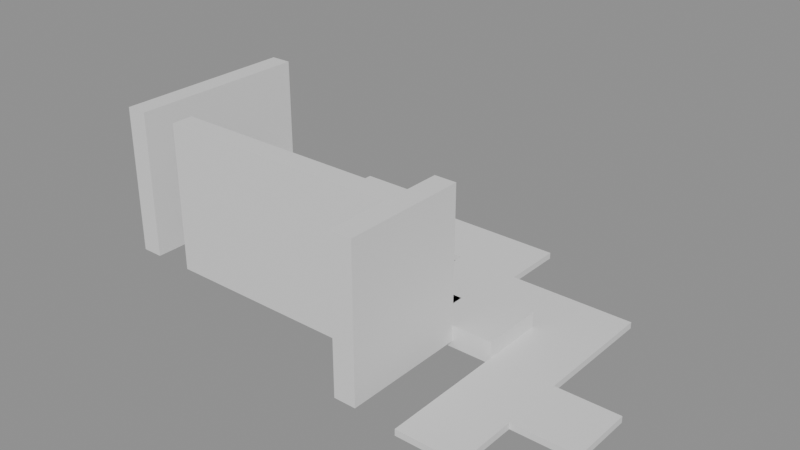 # Source: building_lego.blend  (saved by Blender 5.0.119; exported with 4.5.12 LTS)
import bpy
from mathutils import Matrix  # noqa: F401  (used for matrix-valued properties, if any)

bpy.ops.wm.read_factory_settings(use_empty=True)
scene = bpy.context.scene
scene.name = 'Scene'

# ---- collections
col_01_paredes_externas = bpy.data.collections.new('01_Paredes_Externas'); scene.collection.children.link(col_01_paredes_externas)
col_02_paredes_internas = bpy.data.collections.new('02_Paredes_Internas'); scene.collection.children.link(col_02_paredes_internas)
col_03_pisos_escadas = bpy.data.collections.new('03_Pisos_Escadas'); scene.collection.children.link(col_03_pisos_escadas)

# ---- materials (node trees are filled in below, after node groups)
mat_mat_parede_externa = bpy.data.materials.new('Mat_Parede_Externa')
mat_mat_parede_interna = bpy.data.materials.new('Mat_Parede_Interna')
mat_mat_pisos = bpy.data.materials.new('Mat_Pisos')

# ---- material node trees
mat_mat_parede_externa.use_nodes = True; mat_mat_parede_externa.node_tree.nodes.clear()
_N = mat_mat_parede_externa.node_tree.nodes; _L = mat_mat_parede_externa.node_tree.links
n0 = _N.new('ShaderNodeBsdfPrincipled'); n0.name = 'BSDF - Pré-fundamentado'; n0.location = (-200, 100)
n1 = _N.new('ShaderNodeOutputMaterial'); n1.name = 'Saída de material'; n1.location = (200, 100)
_L.new(n0.outputs[0], n1.inputs[0])
n1.is_active_output = True
mat_mat_parede_interna.use_nodes = True; mat_mat_parede_interna.node_tree.nodes.clear()
_N = mat_mat_parede_interna.node_tree.nodes; _L = mat_mat_parede_interna.node_tree.links
n0 = _N.new('ShaderNodeBsdfPrincipled'); n0.name = 'BSDF - Pré-fundamentado'; n0.location = (-200, 100)
n1 = _N.new('ShaderNodeOutputMaterial'); n1.name = 'Saída de material'; n1.location = (200, 100)
_L.new(n0.outputs[0], n1.inputs[0])
n1.is_active_output = True
mat_mat_pisos.use_nodes = True; mat_mat_pisos.node_tree.nodes.clear()
_N = mat_mat_pisos.node_tree.nodes; _L = mat_mat_pisos.node_tree.links
n0 = _N.new('ShaderNodeBsdfPrincipled'); n0.name = 'BSDF - Pré-fundamentado'; n0.location = (-200, 100)
n1 = _N.new('ShaderNodeOutputMaterial'); n1.name = 'Saída de material'; n1.location = (200, 100)
_L.new(n0.outputs[0], n1.inputs[0])
n1.is_active_output = True

# ---- meshes
me_bloco_ruined_wall_1051_670_z_80 = bpy.data.meshes.new('Bloco_ruined_wall_1051_670_z-80')
me_bloco_ruined_wall_1051_670_z_80.from_pydata([(-0.5, -0.175, -0.18), (0.5, -0.175, -0.18), (0.5, 0.175, -0.18), (-0.5, 0.175, -0.18), (-0.5, -0.175, 0.18), (0.5, -0.175, 0.18), (0.5, 0.175, 0.18), (-0.5, 0.175, 0.18)], [], [(0, 1, 2, 3), (4, 7, 6, 5), (0, 4, 5, 1), (2, 6, 7, 3), (0, 3, 7, 4), (1, 5, 6, 2)])
me_bloco_ruined_wall_1051_670_z_80.materials.append(mat_mat_parede_externa)
me_bloco_ruined_wall_1051_670_z_80.update()
me_bloco_stone_wall_1051_667_z_80 = bpy.data.meshes.new('Bloco_stone_wall_1051_667_z-80')
me_bloco_stone_wall_1051_667_z_80.from_pydata([(-0.175, -0.5, -1.2), (0.175, -0.5, -1.2), (0.175, 0.5, -1.2), (-0.175, 0.5, -1.2), (-0.175, -0.5, 1.2), (0.175, -0.5, 1.2), (0.175, 0.5, 1.2), (-0.175, 0.5, 1.2)], [], [(0, 1, 2, 3), (4, 7, 6, 5), (0, 4, 5, 1), (2, 6, 7, 3), (0, 3, 7, 4), (1, 5, 6, 2)])
me_bloco_stone_wall_1051_667_z_80.materials.append(mat_mat_parede_externa)
me_bloco_stone_wall_1051_667_z_80.update()
me_bloco_stone_wall_1051_668_z_80 = bpy.data.meshes.new('Bloco_stone_wall_1051_668_z-80')
me_bloco_stone_wall_1051_668_z_80.from_pydata([(-0.175, -0.5, -1.2), (0.175, -0.5, -1.2), (0.175, 0.5, -1.2), (-0.175, 0.5, -1.2), (-0.175, -0.5, 1.2), (0.175, -0.5, 1.2), (0.175, 0.5, 1.2), (-0.175, 0.5, 1.2)], [], [(0, 1, 2, 3), (4, 7, 6, 5), (0, 4, 5, 1), (2, 6, 7, 3), (0, 3, 7, 4), (1, 5, 6, 2)])
me_bloco_stone_wall_1051_668_z_80.materials.append(mat_mat_parede_externa)
me_bloco_stone_wall_1051_668_z_80.update()
me_bloco_ruined_wall_1051_669_z_80 = bpy.data.meshes.new('Bloco_ruined_wall_1051_669_z-80')
me_bloco_ruined_wall_1051_669_z_80.from_pydata([(-0.175, -0.5, -1.2), (0.175, -0.5, -1.2), (0.175, 0.5, -1.2), (-0.175, 0.5, -1.2), (-0.175, -0.5, 1.2), (0.175, -0.5, 1.2), (0.175, 0.5, 1.2), (-0.175, 0.5, 1.2)], [], [(0, 1, 2, 3), (4, 7, 6, 5), (0, 4, 5, 1), (2, 6, 7, 3), (0, 3, 7, 4), (1, 5, 6, 2)])
me_bloco_ruined_wall_1051_669_z_80.materials.append(mat_mat_parede_externa)
me_bloco_ruined_wall_1051_669_z_80.update()
me_bloco_stone_wall_1056_666_z_80 = bpy.data.meshes.new('Bloco_stone_wall_1056_666_z-80')
me_bloco_stone_wall_1056_666_z_80.from_pydata([(-0.175, -0.5, -1.2), (0.175, -0.5, -1.2), (0.175, 0.5, -1.2), (-0.175, 0.5, -1.2), (-0.175, -0.5, 1.2), (0.175, -0.5, 1.2), (0.175, 0.5, 1.2), (-0.175, 0.5, 1.2)], [], [(0, 1, 2, 3), (4, 7, 6, 5), (0, 4, 5, 1), (2, 6, 7, 3), (0, 3, 7, 4), (1, 5, 6, 2)])
me_bloco_stone_wall_1056_666_z_80.materials.append(mat_mat_parede_externa)
me_bloco_stone_wall_1056_666_z_80.update()
me_bloco_stone_wall_1056_667_z_80 = bpy.data.meshes.new('Bloco_stone_wall_1056_667_z-80')
me_bloco_stone_wall_1056_667_z_80.from_pydata([(-0.175, -0.5, -1.2), (0.175, -0.5, -1.2), (0.175, 0.5, -1.2), (-0.175, 0.5, -1.2), (-0.175, -0.5, 1.2), (0.175, -0.5, 1.2), (0.175, 0.5, 1.2), (-0.175, 0.5, 1.2)], [], [(0, 1, 2, 3), (4, 7, 6, 5), (0, 4, 5, 1), (2, 6, 7, 3), (0, 3, 7, 4), (1, 5, 6, 2)])
me_bloco_stone_wall_1056_667_z_80.materials.append(mat_mat_parede_externa)
me_bloco_stone_wall_1056_667_z_80.update()
me_bloco_stone_wall_1052_667_z_80 = bpy.data.meshes.new('Bloco_stone_wall_1052_667_z-80')
me_bloco_stone_wall_1052_667_z_80.from_pydata([(-0.5, -0.175, -1.2), (0.5, -0.175, -1.2), (0.5, 0.175, -1.2), (-0.5, 0.175, -1.2), (-0.5, -0.175, 1.2), (0.5, -0.175, 1.2), (0.5, 0.175, 1.2), (-0.5, 0.175, 1.2)], [], [(0, 1, 2, 3), (4, 7, 6, 5), (0, 4, 5, 1), (2, 6, 7, 3), (0, 3, 7, 4), (1, 5, 6, 2)])
me_bloco_stone_wall_1052_667_z_80.materials.append(mat_mat_parede_interna)
me_bloco_stone_wall_1052_667_z_80.update()
me_bloco_stone_wall_1053_667_z_80 = bpy.data.meshes.new('Bloco_stone_wall_1053_667_z-80')
me_bloco_stone_wall_1053_667_z_80.from_pydata([(-0.5, -0.175, -1.2), (0.5, -0.175, -1.2), (0.5, 0.175, -1.2), (-0.5, 0.175, -1.2), (-0.5, -0.175, 1.2), (0.5, -0.175, 1.2), (0.5, 0.175, 1.2), (-0.5, 0.175, 1.2)], [], [(0, 1, 2, 3), (4, 7, 6, 5), (0, 4, 5, 1), (2, 6, 7, 3), (0, 3, 7, 4), (1, 5, 6, 2)])
me_bloco_stone_wall_1053_667_z_80.materials.append(mat_mat_parede_interna)
me_bloco_stone_wall_1053_667_z_80.update()
me_bloco_stone_wall_1054_667_z_80 = bpy.data.meshes.new('Bloco_stone_wall_1054_667_z-80')
me_bloco_stone_wall_1054_667_z_80.from_pydata([(-0.5, -0.175, -1.2), (0.5, -0.175, -1.2), (0.5, 0.175, -1.2), (-0.5, 0.175, -1.2), (-0.5, -0.175, 1.2), (0.5, -0.175, 1.2), (0.5, 0.175, 1.2), (-0.5, 0.175, 1.2)], [], [(0, 1, 2, 3), (4, 7, 6, 5), (0, 4, 5, 1), (2, 6, 7, 3), (0, 3, 7, 4), (1, 5, 6, 2)])
me_bloco_stone_wall_1054_667_z_80.materials.append(mat_mat_parede_interna)
me_bloco_stone_wall_1054_667_z_80.update()
me_bloco_stone_wall_1055_667_z_80 = bpy.data.meshes.new('Bloco_stone_wall_1055_667_z-80')
me_bloco_stone_wall_1055_667_z_80.from_pydata([(-0.5, -0.175, -1.2), (0.5, -0.175, -1.2), (0.5, 0.175, -1.2), (-0.5, 0.175, -1.2), (-0.5, -0.175, 1.2), (0.5, -0.175, 1.2), (0.5, 0.175, 1.2), (-0.5, 0.175, 1.2)], [], [(0, 1, 2, 3), (4, 7, 6, 5), (0, 4, 5, 1), (2, 6, 7, 3), (0, 3, 7, 4), (1, 5, 6, 2)])
me_bloco_stone_wall_1055_667_z_80.materials.append(mat_mat_parede_interna)
me_bloco_stone_wall_1055_667_z_80.update()
me_piso_stone_1052_668_z_80 = bpy.data.meshes.new('Piso_stone_1052_668_z-80')
me_piso_stone_1052_668_z_80.from_pydata([(-0.5, -0.5, -0.05), (0.5, -0.5, -0.05), (0.5, 0.5, -0.05), (-0.5, 0.5, -0.05), (-0.5, -0.5, 0.05), (0.5, -0.5, 0.05), (0.5, 0.5, 0.05), (-0.5, 0.5, 0.05)], [], [(0, 1, 2, 3), (4, 7, 6, 5), (0, 4, 5, 1), (2, 6, 7, 3), (0, 3, 7, 4), (1, 5, 6, 2)])
me_piso_stone_1052_668_z_80.materials.append(mat_mat_pisos)
me_piso_stone_1052_668_z_80.update()
me_piso_stone_pavers_1052_668_z_80 = bpy.data.meshes.new('Piso_stone_pavers_1052_668_z-80')
me_piso_stone_pavers_1052_668_z_80.from_pydata([(-0.5, -0.5, -0.05), (0.5, -0.5, -0.05), (0.5, 0.5, -0.05), (-0.5, 0.5, -0.05), (-0.5, -0.5, 0.05), (0.5, -0.5, 0.05), (0.5, 0.5, 0.05), (-0.5, 0.5, 0.05)], [], [(0, 1, 2, 3), (4, 7, 6, 5), (0, 4, 5, 1), (2, 6, 7, 3), (0, 3, 7, 4), (1, 5, 6, 2)])
me_piso_stone_pavers_1052_668_z_80.materials.append(mat_mat_pisos)
me_piso_stone_pavers_1052_668_z_80.update()
me_piso_stone_1053_668_z_80 = bpy.data.meshes.new('Piso_stone_1053_668_z-80')
me_piso_stone_1053_668_z_80.from_pydata([(-0.5, -0.5, -0.05), (0.5, -0.5, -0.05), (0.5, 0.5, -0.05), (-0.5, 0.5, -0.05), (-0.5, -0.5, 0.05), (0.5, -0.5, 0.05), (0.5, 0.5, 0.05), (-0.5, 0.5, 0.05)], [], [(0, 1, 2, 3), (4, 7, 6, 5), (0, 4, 5, 1), (2, 6, 7, 3), (0, 3, 7, 4), (1, 5, 6, 2)])
me_piso_stone_1053_668_z_80.materials.append(mat_mat_pisos)
me_piso_stone_1053_668_z_80.update()
me_piso_stone_1053_668_z_75 = bpy.data.meshes.new('Piso_stone_1053_668_z-75')
me_piso_stone_1053_668_z_75.from_pydata([(-0.5, -0.5, -0.05), (0.5, -0.5, -0.05), (0.5, 0.5, -0.05), (-0.5, 0.5, -0.05), (-0.5, -0.5, 0.05), (0.5, -0.5, 0.05), (0.5, 0.5, 0.05), (-0.5, 0.5, 0.05)], [], [(0, 1, 2, 3), (4, 7, 6, 5), (0, 4, 5, 1), (2, 6, 7, 3), (0, 3, 7, 4), (1, 5, 6, 2)])
me_piso_stone_1053_668_z_75.materials.append(mat_mat_pisos)
me_piso_stone_1053_668_z_75.update()
me_piso_stone_pavers_1053_668_z_80 = bpy.data.meshes.new('Piso_stone_pavers_1053_668_z-80')
me_piso_stone_pavers_1053_668_z_80.from_pydata([(-0.5, -0.5, -0.05), (0.5, -0.5, -0.05), (0.5, 0.5, -0.05), (-0.5, 0.5, -0.05), (-0.5, -0.5, 0.05), (0.5, -0.5, 0.05), (0.5, 0.5, 0.05), (-0.5, 0.5, 0.05)], [], [(0, 1, 2, 3), (4, 7, 6, 5), (0, 4, 5, 1), (2, 6, 7, 3), (0, 3, 7, 4), (1, 5, 6, 2)])
me_piso_stone_pavers_1053_668_z_80.materials.append(mat_mat_pisos)
me_piso_stone_pavers_1053_668_z_80.update()
me_piso_stone_1053_668_z_70 = bpy.data.meshes.new('Piso_stone_1053_668_z-70')
me_piso_stone_1053_668_z_70.from_pydata([(-0.5, -0.5, -0.05), (0.5, -0.5, -0.05), (0.5, 0.5, -0.05), (-0.5, 0.5, -0.05), (-0.5, -0.5, 0.05), (0.5, -0.5, 0.05), (0.5, 0.5, 0.05), (-0.5, 0.5, 0.05)], [], [(0, 1, 2, 3), (4, 7, 6, 5), (0, 4, 5, 1), (2, 6, 7, 3), (0, 3, 7, 4), (1, 5, 6, 2)])
me_piso_stone_1053_668_z_70.materials.append(mat_mat_pisos)
me_piso_stone_1053_668_z_70.update()
me_piso_stone_1054_668_z_80 = bpy.data.meshes.new('Piso_stone_1054_668_z-80')
me_piso_stone_1054_668_z_80.from_pydata([(-0.5, -0.5, -0.05), (0.5, -0.5, -0.05), (0.5, 0.5, -0.05), (-0.5, 0.5, -0.05), (-0.5, -0.5, 0.05), (0.5, -0.5, 0.05), (0.5, 0.5, 0.05), (-0.5, 0.5, 0.05)], [], [(0, 1, 2, 3), (4, 7, 6, 5), (0, 4, 5, 1), (2, 6, 7, 3), (0, 3, 7, 4), (1, 5, 6, 2)])
me_piso_stone_1054_668_z_80.materials.append(mat_mat_pisos)
me_piso_stone_1054_668_z_80.update()
me_piso_stone_1054_668_z_75 = bpy.data.meshes.new('Piso_stone_1054_668_z-75')
me_piso_stone_1054_668_z_75.from_pydata([(-0.5, -0.5, -0.05), (0.5, -0.5, -0.05), (0.5, 0.5, -0.05), (-0.5, 0.5, -0.05), (-0.5, -0.5, 0.05), (0.5, -0.5, 0.05), (0.5, 0.5, 0.05), (-0.5, 0.5, 0.05)], [], [(0, 1, 2, 3), (4, 7, 6, 5), (0, 4, 5, 1), (2, 6, 7, 3), (0, 3, 7, 4), (1, 5, 6, 2)])
me_piso_stone_1054_668_z_75.materials.append(mat_mat_pisos)
me_piso_stone_1054_668_z_75.update()
me_piso_stone_pavers_1054_668_z_80 = bpy.data.meshes.new('Piso_stone_pavers_1054_668_z-80')
me_piso_stone_pavers_1054_668_z_80.from_pydata([(-0.5, -0.5, -0.05), (0.5, -0.5, -0.05), (0.5, 0.5, -0.05), (-0.5, 0.5, -0.05), (-0.5, -0.5, 0.05), (0.5, -0.5, 0.05), (0.5, 0.5, 0.05), (-0.5, 0.5, 0.05)], [], [(0, 1, 2, 3), (4, 7, 6, 5), (0, 4, 5, 1), (2, 6, 7, 3), (0, 3, 7, 4), (1, 5, 6, 2)])
me_piso_stone_pavers_1054_668_z_80.materials.append(mat_mat_pisos)
me_piso_stone_pavers_1054_668_z_80.update()
me_piso_stone_1055_668_z_80 = bpy.data.meshes.new('Piso_stone_1055_668_z-80')
me_piso_stone_1055_668_z_80.from_pydata([(-0.5, -0.5, -0.05), (0.5, -0.5, -0.05), (0.5, 0.5, -0.05), (-0.5, 0.5, -0.05), (-0.5, -0.5, 0.05), (0.5, -0.5, 0.05), (0.5, 0.5, 0.05), (-0.5, 0.5, 0.05)], [], [(0, 1, 2, 3), (4, 7, 6, 5), (0, 4, 5, 1), (2, 6, 7, 3), (0, 3, 7, 4), (1, 5, 6, 2)])
me_piso_stone_1055_668_z_80.materials.append(mat_mat_pisos)
me_piso_stone_1055_668_z_80.update()
me_piso_stone_pavers_1055_668_z_80 = bpy.data.meshes.new('Piso_stone_pavers_1055_668_z-80')
me_piso_stone_pavers_1055_668_z_80.from_pydata([(-0.5, -0.5, -0.05), (0.5, -0.5, -0.05), (0.5, 0.5, -0.05), (-0.5, 0.5, -0.05), (-0.5, -0.5, 0.05), (0.5, -0.5, 0.05), (0.5, 0.5, 0.05), (-0.5, 0.5, 0.05)], [], [(0, 1, 2, 3), (4, 7, 6, 5), (0, 4, 5, 1), (2, 6, 7, 3), (0, 3, 7, 4), (1, 5, 6, 2)])
me_piso_stone_pavers_1055_668_z_80.materials.append(mat_mat_pisos)
me_piso_stone_pavers_1055_668_z_80.update()
me_piso_stone_pavers_1055_669_z_80 = bpy.data.meshes.new('Piso_stone_pavers_1055_669_z-80')
me_piso_stone_pavers_1055_669_z_80.from_pydata([(-0.5, -0.5, -0.05), (0.5, -0.5, -0.05), (0.5, 0.5, -0.05), (-0.5, 0.5, -0.05), (-0.5, -0.5, 0.05), (0.5, -0.5, 0.05), (0.5, 0.5, 0.05), (-0.5, 0.5, 0.05)], [], [(0, 1, 2, 3), (4, 7, 6, 5), (0, 4, 5, 1), (2, 6, 7, 3), (0, 3, 7, 4), (1, 5, 6, 2)])
me_piso_stone_pavers_1055_669_z_80.materials.append(mat_mat_pisos)
me_piso_stone_pavers_1055_669_z_80.update()
me_piso_stone_pavers_1054_670_z_80 = bpy.data.meshes.new('Piso_stone_pavers_1054_670_z-80')
me_piso_stone_pavers_1054_670_z_80.from_pydata([(-0.5, -0.5, -0.05), (0.5, -0.5, -0.05), (0.5, 0.5, -0.05), (-0.5, 0.5, -0.05), (-0.5, -0.5, 0.05), (0.5, -0.5, 0.05), (0.5, 0.5, 0.05), (-0.5, 0.5, 0.05)], [], [(0, 1, 2, 3), (4, 7, 6, 5), (0, 4, 5, 1), (2, 6, 7, 3), (0, 3, 7, 4), (1, 5, 6, 2)])
me_piso_stone_pavers_1054_670_z_80.materials.append(mat_mat_pisos)
me_piso_stone_pavers_1054_670_z_80.update()
me_piso_stone_pavers_1055_670_z_80 = bpy.data.meshes.new('Piso_stone_pavers_1055_670_z-80')
me_piso_stone_pavers_1055_670_z_80.from_pydata([(-0.5, -0.5, -0.05), (0.5, -0.5, -0.05), (0.5, 0.5, -0.05), (-0.5, 0.5, -0.05), (-0.5, -0.5, 0.05), (0.5, -0.5, 0.05), (0.5, 0.5, 0.05), (-0.5, 0.5, 0.05)], [], [(0, 1, 2, 3), (4, 7, 6, 5), (0, 4, 5, 1), (2, 6, 7, 3), (0, 3, 7, 4), (1, 5, 6, 2)])
me_piso_stone_pavers_1055_670_z_80.materials.append(mat_mat_pisos)
me_piso_stone_pavers_1055_670_z_80.update()
me_piso_stone_pavers_1057_666_z_80 = bpy.data.meshes.new('Piso_stone_pavers_1057_666_z-80')
me_piso_stone_pavers_1057_666_z_80.from_pydata([(-0.5, -0.5, -0.05), (0.5, -0.5, -0.05), (0.5, 0.5, -0.05), (-0.5, 0.5, -0.05), (-0.5, -0.5, 0.05), (0.5, -0.5, 0.05), (0.5, 0.5, 0.05), (-0.5, 0.5, 0.05)], [], [(0, 1, 2, 3), (4, 7, 6, 5), (0, 4, 5, 1), (2, 6, 7, 3), (0, 3, 7, 4), (1, 5, 6, 2)])
me_piso_stone_pavers_1057_666_z_80.materials.append(mat_mat_pisos)
me_piso_stone_pavers_1057_666_z_80.update()
me_piso_stone_pavers_1057_667_z_80 = bpy.data.meshes.new('Piso_stone_pavers_1057_667_z-80')
me_piso_stone_pavers_1057_667_z_80.from_pydata([(-0.5, -0.5, -0.05), (0.5, -0.5, -0.05), (0.5, 0.5, -0.05), (-0.5, 0.5, -0.05), (-0.5, -0.5, 0.05), (0.5, -0.5, 0.05), (0.5, 0.5, 0.05), (-0.5, 0.5, 0.05)], [], [(0, 1, 2, 3), (4, 7, 6, 5), (0, 4, 5, 1), (2, 6, 7, 3), (0, 3, 7, 4), (1, 5, 6, 2)])
me_piso_stone_pavers_1057_667_z_80.materials.append(mat_mat_pisos)
me_piso_stone_pavers_1057_667_z_80.update()
me_piso_stone_pavers_1058_667_z_80 = bpy.data.meshes.new('Piso_stone_pavers_1058_667_z-80')
me_piso_stone_pavers_1058_667_z_80.from_pydata([(-0.5, -0.5, -0.05), (0.5, -0.5, -0.05), (0.5, 0.5, -0.05), (-0.5, 0.5, -0.05), (-0.5, -0.5, 0.05), (0.5, -0.5, 0.05), (0.5, 0.5, 0.05), (-0.5, 0.5, 0.05)], [], [(0, 1, 2, 3), (4, 7, 6, 5), (0, 4, 5, 1), (2, 6, 7, 3), (0, 3, 7, 4), (1, 5, 6, 2)])
me_piso_stone_pavers_1058_667_z_80.materials.append(mat_mat_pisos)
me_piso_stone_pavers_1058_667_z_80.update()
me_piso_stone_pavers_1056_668_z_80 = bpy.data.meshes.new('Piso_stone_pavers_1056_668_z-80')
me_piso_stone_pavers_1056_668_z_80.from_pydata([(-0.5, -0.5, -0.05), (0.5, -0.5, -0.05), (0.5, 0.5, -0.05), (-0.5, 0.5, -0.05), (-0.5, -0.5, 0.05), (0.5, -0.5, 0.05), (0.5, 0.5, 0.05), (-0.5, 0.5, 0.05)], [], [(0, 1, 2, 3), (4, 7, 6, 5), (0, 4, 5, 1), (2, 6, 7, 3), (0, 3, 7, 4), (1, 5, 6, 2)])
me_piso_stone_pavers_1056_668_z_80.materials.append(mat_mat_pisos)
me_piso_stone_pavers_1056_668_z_80.update()
me_piso_stone_pavers_1057_668_z_80 = bpy.data.meshes.new('Piso_stone_pavers_1057_668_z-80')
me_piso_stone_pavers_1057_668_z_80.from_pydata([(-0.5, -0.5, -0.05), (0.5, -0.5, -0.05), (0.5, 0.5, -0.05), (-0.5, 0.5, -0.05), (-0.5, -0.5, 0.05), (0.5, -0.5, 0.05), (0.5, 0.5, 0.05), (-0.5, 0.5, 0.05)], [], [(0, 1, 2, 3), (4, 7, 6, 5), (0, 4, 5, 1), (2, 6, 7, 3), (0, 3, 7, 4), (1, 5, 6, 2)])
me_piso_stone_pavers_1057_668_z_80.materials.append(mat_mat_pisos)
me_piso_stone_pavers_1057_668_z_80.update()
me_piso_stone_pavers_1056_669_z_80 = bpy.data.meshes.new('Piso_stone_pavers_1056_669_z-80')
me_piso_stone_pavers_1056_669_z_80.from_pydata([(-0.5, -0.5, -0.05), (0.5, -0.5, -0.05), (0.5, 0.5, -0.05), (-0.5, 0.5, -0.05), (-0.5, -0.5, 0.05), (0.5, -0.5, 0.05), (0.5, 0.5, 0.05), (-0.5, 0.5, 0.05)], [], [(0, 1, 2, 3), (4, 7, 6, 5), (0, 4, 5, 1), (2, 6, 7, 3), (0, 3, 7, 4), (1, 5, 6, 2)])
me_piso_stone_pavers_1056_669_z_80.materials.append(mat_mat_pisos)
me_piso_stone_pavers_1056_669_z_80.update()
me_piso_stone_pavers_1057_669_z_80 = bpy.data.meshes.new('Piso_stone_pavers_1057_669_z-80')
me_piso_stone_pavers_1057_669_z_80.from_pydata([(-0.5, -0.5, -0.05), (0.5, -0.5, -0.05), (0.5, 0.5, -0.05), (-0.5, 0.5, -0.05), (-0.5, -0.5, 0.05), (0.5, -0.5, 0.05), (0.5, 0.5, 0.05), (-0.5, 0.5, 0.05)], [], [(0, 1, 2, 3), (4, 7, 6, 5), (0, 4, 5, 1), (2, 6, 7, 3), (0, 3, 7, 4), (1, 5, 6, 2)])
me_piso_stone_pavers_1057_669_z_80.materials.append(mat_mat_pisos)
me_piso_stone_pavers_1057_669_z_80.update()
me_degrau_1054_668_z_70 = bpy.data.meshes.new('Degrau_1054_668_z-70')
me_degrau_1054_668_z_70.from_pydata([(-0.5, -0.5, -0.125), (0.5, -0.5, -0.125), (0.5, 0.5, -0.125), (-0.5, 0.5, -0.125), (-0.5, -0.5, 0.125), (0.5, -0.5, 0.125), (0.5, 0.5, 0.125), (-0.5, 0.5, 0.125)], [], [(0, 1, 2, 3), (4, 7, 6, 5), (0, 4, 5, 1), (2, 6, 7, 3), (0, 3, 7, 4), (1, 5, 6, 2)])
me_degrau_1054_668_z_70.materials.append(mat_mat_pisos)
me_degrau_1054_668_z_70.update()
me_degrau_1056_668_z_80 = bpy.data.meshes.new('Degrau_1056_668_z-80')
me_degrau_1056_668_z_80.from_pydata([(-0.5, -0.5, -0.125), (0.5, -0.5, -0.125), (0.5, 0.5, -0.125), (-0.5, 0.5, -0.125), (-0.5, -0.5, 0.125), (0.5, -0.5, 0.125), (0.5, 0.5, 0.125), (-0.5, 0.5, 0.125)], [], [(0, 1, 2, 3), (4, 7, 6, 5), (0, 4, 5, 1), (2, 6, 7, 3), (0, 3, 7, 4), (1, 5, 6, 2)])
me_degrau_1056_668_z_80.materials.append(mat_mat_pisos)
me_degrau_1056_668_z_80.update()

# ---- objects
ob_parede_externa_sul_y670_x1051_1051 = bpy.data.objects.new('Parede_Externa_Sul_Y670_X1051_1051', None)
ob_bloco_ruined_wall_1051_670_z_80 = bpy.data.objects.new('Bloco_ruined_wall_1051_670_z-80', me_bloco_ruined_wall_1051_670_z_80)
ob_parede_externa_oeste_x1051_y667_669 = bpy.data.objects.new('Parede_Externa_Oeste_X1051_Y667_669', None)
ob_bloco_stone_wall_1051_667_z_80 = bpy.data.objects.new('Bloco_stone_wall_1051_667_z-80', me_bloco_stone_wall_1051_667_z_80)
ob_bloco_stone_wall_1051_668_z_80 = bpy.data.objects.new('Bloco_stone_wall_1051_668_z-80', me_bloco_stone_wall_1051_668_z_80)
ob_bloco_ruined_wall_1051_669_z_80 = bpy.data.objects.new('Bloco_ruined_wall_1051_669_z-80', me_bloco_ruined_wall_1051_669_z_80)
ob_parede_externa_leste_x1056_y666_667 = bpy.data.objects.new('Parede_Externa_Leste_X1056_Y666_667', None)
ob_bloco_stone_wall_1056_666_z_80 = bpy.data.objects.new('Bloco_stone_wall_1056_666_z-80', me_bloco_stone_wall_1056_666_z_80)
ob_bloco_stone_wall_1056_667_z_80 = bpy.data.objects.new('Bloco_stone_wall_1056_667_z-80', me_bloco_stone_wall_1056_667_z_80)
ob_parede_interna_ew_01_y667_x1052_1055 = bpy.data.objects.new('Parede_Interna_EW_01_Y667_X1052_1055', None)
ob_bloco_stone_wall_1052_667_z_80 = bpy.data.objects.new('Bloco_stone_wall_1052_667_z-80', me_bloco_stone_wall_1052_667_z_80)
ob_bloco_stone_wall_1053_667_z_80 = bpy.data.objects.new('Bloco_stone_wall_1053_667_z-80', me_bloco_stone_wall_1053_667_z_80)
ob_bloco_stone_wall_1054_667_z_80 = bpy.data.objects.new('Bloco_stone_wall_1054_667_z-80', me_bloco_stone_wall_1054_667_z_80)
ob_bloco_stone_wall_1055_667_z_80 = bpy.data.objects.new('Bloco_stone_wall_1055_667_z-80', me_bloco_stone_wall_1055_667_z_80)
ob_pisos_lajes = bpy.data.objects.new('Pisos_Lajes', None)
ob_piso_stone_1052_668_z_80 = bpy.data.objects.new('Piso_stone_1052_668_z-80', me_piso_stone_1052_668_z_80)
ob_piso_stone_pavers_1052_668_z_80 = bpy.data.objects.new('Piso_stone_pavers_1052_668_z-80', me_piso_stone_pavers_1052_668_z_80)
ob_piso_stone_1053_668_z_80 = bpy.data.objects.new('Piso_stone_1053_668_z-80', me_piso_stone_1053_668_z_80)
ob_piso_stone_1053_668_z_75 = bpy.data.objects.new('Piso_stone_1053_668_z-75', me_piso_stone_1053_668_z_75)
ob_piso_stone_pavers_1053_668_z_80 = bpy.data.objects.new('Piso_stone_pavers_1053_668_z-80', me_piso_stone_pavers_1053_668_z_80)
ob_piso_stone_1053_668_z_70 = bpy.data.objects.new('Piso_stone_1053_668_z-70', me_piso_stone_1053_668_z_70)
ob_piso_stone_1054_668_z_80 = bpy.data.objects.new('Piso_stone_1054_668_z-80', me_piso_stone_1054_668_z_80)
ob_piso_stone_1054_668_z_75 = bpy.data.objects.new('Piso_stone_1054_668_z-75', me_piso_stone_1054_668_z_75)
ob_piso_stone_pavers_1054_668_z_80 = bpy.data.objects.new('Piso_stone_pavers_1054_668_z-80', me_piso_stone_pavers_1054_668_z_80)
ob_piso_stone_1055_668_z_80 = bpy.data.objects.new('Piso_stone_1055_668_z-80', me_piso_stone_1055_668_z_80)
ob_piso_stone_pavers_1055_668_z_80 = bpy.data.objects.new('Piso_stone_pavers_1055_668_z-80', me_piso_stone_pavers_1055_668_z_80)
ob_piso_stone_pavers_1055_669_z_80 = bpy.data.objects.new('Piso_stone_pavers_1055_669_z-80', me_piso_stone_pavers_1055_669_z_80)
ob_piso_stone_pavers_1054_670_z_80 = bpy.data.objects.new('Piso_stone_pavers_1054_670_z-80', me_piso_stone_pavers_1054_670_z_80)
ob_piso_stone_pavers_1055_670_z_80 = bpy.data.objects.new('Piso_stone_pavers_1055_670_z-80', me_piso_stone_pavers_1055_670_z_80)
ob_piso_stone_pavers_1057_666_z_80 = bpy.data.objects.new('Piso_stone_pavers_1057_666_z-80', me_piso_stone_pavers_1057_666_z_80)
ob_piso_stone_pavers_1057_667_z_80 = bpy.data.objects.new('Piso_stone_pavers_1057_667_z-80', me_piso_stone_pavers_1057_667_z_80)
ob_piso_stone_pavers_1058_667_z_80 = bpy.data.objects.new('Piso_stone_pavers_1058_667_z-80', me_piso_stone_pavers_1058_667_z_80)
ob_piso_stone_pavers_1056_668_z_80 = bpy.data.objects.new('Piso_stone_pavers_1056_668_z-80', me_piso_stone_pavers_1056_668_z_80)
ob_piso_stone_pavers_1057_668_z_80 = bpy.data.objects.new('Piso_stone_pavers_1057_668_z-80', me_piso_stone_pavers_1057_668_z_80)
ob_piso_stone_pavers_1056_669_z_80 = bpy.data.objects.new('Piso_stone_pavers_1056_669_z-80', me_piso_stone_pavers_1056_669_z_80)
ob_piso_stone_pavers_1057_669_z_80 = bpy.data.objects.new('Piso_stone_pavers_1057_669_z-80', me_piso_stone_pavers_1057_669_z_80)
ob_escadas_corrim_os = bpy.data.objects.new('Escadas_Corrimãos', None)
ob_degrau_1054_668_z_70 = bpy.data.objects.new('Degrau_1054_668_z-70', me_degrau_1054_668_z_70)
ob_degrau_1056_668_z_80 = bpy.data.objects.new('Degrau_1056_668_z-80', me_degrau_1056_668_z_80)

# ---- transforms, parenting, visibility, modifiers, constraints
ob_parede_externa_sul_y670_x1051_1051.location = (-3.5, 2.0, 0.0)
ob_parede_externa_sul_y670_x1051_1051.empty_display_type = 'CUBE'
ob_bloco_ruined_wall_1051_670_z_80.parent = ob_parede_externa_sul_y670_x1051_1051
ob_bloco_ruined_wall_1051_670_z_80.matrix_parent_inverse = Matrix(((1.0, -0.0, 0.0, 3.5), (-0.0, 1.0, -0.0, -2.0), (0.0, -0.0, 1.0, -0.0), (-0.0, 0.0, -0.0, 1.0)))
ob_bloco_ruined_wall_1051_670_z_80.location = (-3.5, 1.675, 0.18)
ob_parede_externa_oeste_x1051_y667_669.location = (-3.5, 0.0, 0.0)
ob_parede_externa_oeste_x1051_y667_669.empty_display_type = 'CUBE'
ob_bloco_stone_wall_1051_667_z_80.parent = ob_parede_externa_oeste_x1051_y667_669
ob_bloco_stone_wall_1051_667_z_80.matrix_parent_inverse = Matrix(((1.0, -0.0, 0.0, 3.5), (-0.0, 1.0, -0.0, 0.0), (0.0, -0.0, 1.0, -0.0), (-0.0, 0.0, -0.0, 1.0)))
ob_bloco_stone_wall_1051_667_z_80.location = (-3.825, -1.0, 1.2)
ob_bloco_stone_wall_1051_668_z_80.parent = ob_parede_externa_oeste_x1051_y667_669
ob_bloco_stone_wall_1051_668_z_80.matrix_parent_inverse = Matrix(((1.0, -0.0, 0.0, 3.5), (-0.0, 1.0, -0.0, 0.0), (0.0, -0.0, 1.0, -0.0), (-0.0, 0.0, -0.0, 1.0)))
ob_bloco_stone_wall_1051_668_z_80.location = (-3.825, 0.0, 1.2)
ob_bloco_ruined_wall_1051_669_z_80.parent = ob_parede_externa_oeste_x1051_y667_669
ob_bloco_ruined_wall_1051_669_z_80.matrix_parent_inverse = Matrix(((1.0, -0.0, 0.0, 3.5), (-0.0, 1.0, -0.0, 0.0), (0.0, -0.0, 1.0, -0.0), (-0.0, 0.0, -0.0, 1.0)))
ob_bloco_ruined_wall_1051_669_z_80.location = (-3.825, 1.0, 1.2)
ob_parede_externa_leste_x1056_y666_667.location = (1.5, -1.5, 0.0)
ob_parede_externa_leste_x1056_y666_667.empty_display_type = 'CUBE'
ob_bloco_stone_wall_1056_666_z_80.parent = ob_parede_externa_leste_x1056_y666_667
ob_bloco_stone_wall_1056_666_z_80.matrix_parent_inverse = Matrix(((1.0, -0.0, 0.0, -1.5), (-0.0, 1.0, -0.0, 1.5), (0.0, -0.0, 1.0, -0.0), (-0.0, 0.0, -0.0, 1.0)))
ob_bloco_stone_wall_1056_666_z_80.location = (1.175, -2.0, 1.2)
ob_bloco_stone_wall_1056_667_z_80.parent = ob_parede_externa_leste_x1056_y666_667
ob_bloco_stone_wall_1056_667_z_80.matrix_parent_inverse = Matrix(((1.0, -0.0, 0.0, -1.5), (-0.0, 1.0, -0.0, 1.5), (0.0, -0.0, 1.0, -0.0), (-0.0, 0.0, -0.0, 1.0)))
ob_bloco_stone_wall_1056_667_z_80.location = (1.175, -1.0, 1.2)
ob_parede_interna_ew_01_y667_x1052_1055.location = (-1.0, -1.0, 0.0)
ob_parede_interna_ew_01_y667_x1052_1055.empty_display_type = 'CUBE'
ob_bloco_stone_wall_1052_667_z_80.parent = ob_parede_interna_ew_01_y667_x1052_1055
ob_bloco_stone_wall_1052_667_z_80.matrix_parent_inverse = Matrix(((1.0, -0.0, 0.0, 1.0), (-0.0, 1.0, -0.0, 1.0), (0.0, -0.0, 1.0, -0.0), (-0.0, 0.0, -0.0, 1.0)))
ob_bloco_stone_wall_1052_667_z_80.location = (-2.5, -1.325, 1.2)
ob_bloco_stone_wall_1053_667_z_80.parent = ob_parede_interna_ew_01_y667_x1052_1055
ob_bloco_stone_wall_1053_667_z_80.matrix_parent_inverse = Matrix(((1.0, -0.0, 0.0, 1.0), (-0.0, 1.0, -0.0, 1.0), (0.0, -0.0, 1.0, -0.0), (-0.0, 0.0, -0.0, 1.0)))
ob_bloco_stone_wall_1053_667_z_80.location = (-1.5, -1.325, 1.2)
ob_bloco_stone_wall_1054_667_z_80.parent = ob_parede_interna_ew_01_y667_x1052_1055
ob_bloco_stone_wall_1054_667_z_80.matrix_parent_inverse = Matrix(((1.0, -0.0, 0.0, 1.0), (-0.0, 1.0, -0.0, 1.0), (0.0, -0.0, 1.0, -0.0), (-0.0, 0.0, -0.0, 1.0)))
ob_bloco_stone_wall_1054_667_z_80.location = (-0.5, -1.325, 1.2)
ob_bloco_stone_wall_1055_667_z_80.parent = ob_parede_interna_ew_01_y667_x1052_1055
ob_bloco_stone_wall_1055_667_z_80.matrix_parent_inverse = Matrix(((1.0, -0.0, 0.0, 1.0), (-0.0, 1.0, -0.0, 1.0), (0.0, -0.0, 1.0, -0.0), (-0.0, 0.0, -0.0, 1.0)))
ob_bloco_stone_wall_1055_667_z_80.location = (0.5, -1.325, 1.2)
ob_pisos_lajes.location = (0.0, 0.0, 0.0)
ob_pisos_lajes.empty_display_type = 'CUBE'
ob_piso_stone_1052_668_z_80.parent = ob_pisos_lajes
ob_piso_stone_1052_668_z_80.location = (-2.5, 0.0, -0.05)
ob_piso_stone_pavers_1052_668_z_80.parent = ob_pisos_lajes
ob_piso_stone_pavers_1052_668_z_80.location = (-2.5, 0.0, -0.05)
ob_piso_stone_1053_668_z_80.parent = ob_pisos_lajes
ob_piso_stone_1053_668_z_80.location = (-1.5, 0.0, -0.05)
ob_piso_stone_1053_668_z_75.parent = ob_pisos_lajes
ob_piso_stone_1053_668_z_75.location = (-1.5, 0.0, 0.55)
ob_piso_stone_pavers_1053_668_z_80.parent = ob_pisos_lajes
ob_piso_stone_pavers_1053_668_z_80.location = (-1.5, 0.0, -0.05)
ob_piso_stone_1053_668_z_70.parent = ob_pisos_lajes
ob_piso_stone_1053_668_z_70.location = (-1.5, 0.0, 1.15)
ob_piso_stone_1054_668_z_80.parent = ob_pisos_lajes
ob_piso_stone_1054_668_z_80.location = (-0.5, 0.0, -0.05)
ob_piso_stone_1054_668_z_75.parent = ob_pisos_lajes
ob_piso_stone_1054_668_z_75.location = (-0.5, 0.0, 0.55)
ob_piso_stone_pavers_1054_668_z_80.parent = ob_pisos_lajes
ob_piso_stone_pavers_1054_668_z_80.location = (-0.5, 0.0, -0.05)
ob_piso_stone_1055_668_z_80.parent = ob_pisos_lajes
ob_piso_stone_1055_668_z_80.location = (0.5, 0.0, -0.05)
ob_piso_stone_pavers_1055_668_z_80.parent = ob_pisos_lajes
ob_piso_stone_pavers_1055_668_z_80.location = (0.5, 0.0, -0.05)
ob_piso_stone_pavers_1055_669_z_80.parent = ob_pisos_lajes
ob_piso_stone_pavers_1055_669_z_80.location = (0.5, 1.0, -0.05)
ob_piso_stone_pavers_1054_670_z_80.parent = ob_pisos_lajes
ob_piso_stone_pavers_1054_670_z_80.location = (-0.5, 2.0, -0.05)
ob_piso_stone_pavers_1055_670_z_80.parent = ob_pisos_lajes
ob_piso_stone_pavers_1055_670_z_80.location = (0.5, 2.0, -0.05)
ob_piso_stone_pavers_1057_666_z_80.parent = ob_pisos_lajes
ob_piso_stone_pavers_1057_666_z_80.location = (2.5, -2.0, -0.05)
ob_piso_stone_pavers_1057_667_z_80.parent = ob_pisos_lajes
ob_piso_stone_pavers_1057_667_z_80.location = (2.5, -1.0, -0.05)
ob_piso_stone_pavers_1058_667_z_80.parent = ob_pisos_lajes
ob_piso_stone_pavers_1058_667_z_80.location = (3.5, -1.0, -0.05)
ob_piso_stone_pavers_1056_668_z_80.parent = ob_pisos_lajes
ob_piso_stone_pavers_1056_668_z_80.location = (1.5, 0.0, -0.05)
ob_piso_stone_pavers_1057_668_z_80.parent = ob_pisos_lajes
ob_piso_stone_pavers_1057_668_z_80.location = (2.5, 0.0, -0.05)
ob_piso_stone_pavers_1056_669_z_80.parent = ob_pisos_lajes
ob_piso_stone_pavers_1056_669_z_80.location = (1.5, 1.0, -0.05)
ob_piso_stone_pavers_1057_669_z_80.parent = ob_pisos_lajes
ob_piso_stone_pavers_1057_669_z_80.location = (2.5, 1.0, -0.05)
ob_escadas_corrim_os.location = (0.0, 0.0, 0.0)
ob_escadas_corrim_os.empty_display_type = 'CUBE'
ob_degrau_1054_668_z_70.parent = ob_escadas_corrim_os
ob_degrau_1054_668_z_70.location = (-0.5, 0.0, 1.325)
ob_degrau_1056_668_z_80.parent = ob_escadas_corrim_os
ob_degrau_1056_668_z_80.location = (1.5, 0.0, 0.125)

# ---- collection membership
col_01_paredes_externas.objects.link(ob_parede_externa_sul_y670_x1051_1051)
col_01_paredes_externas.objects.link(ob_bloco_ruined_wall_1051_670_z_80)
col_01_paredes_externas.objects.link(ob_parede_externa_oeste_x1051_y667_669)
col_01_paredes_externas.objects.link(ob_bloco_stone_wall_1051_667_z_80)
col_01_paredes_externas.objects.link(ob_bloco_stone_wall_1051_668_z_80)
col_01_paredes_externas.objects.link(ob_bloco_ruined_wall_1051_669_z_80)
col_01_paredes_externas.objects.link(ob_parede_externa_leste_x1056_y666_667)
col_01_paredes_externas.objects.link(ob_bloco_stone_wall_1056_666_z_80)
col_01_paredes_externas.objects.link(ob_bloco_stone_wall_1056_667_z_80)
col_02_paredes_internas.objects.link(ob_parede_interna_ew_01_y667_x1052_1055)
col_02_paredes_internas.objects.link(ob_bloco_stone_wall_1052_667_z_80)
col_02_paredes_internas.objects.link(ob_bloco_stone_wall_1053_667_z_80)
col_02_paredes_internas.objects.link(ob_bloco_stone_wall_1054_667_z_80)
col_02_paredes_internas.objects.link(ob_bloco_stone_wall_1055_667_z_80)
col_03_pisos_escadas.objects.link(ob_pisos_lajes)
col_03_pisos_escadas.objects.link(ob_piso_stone_1052_668_z_80)
col_03_pisos_escadas.objects.link(ob_piso_stone_pavers_1052_668_z_80)
col_03_pisos_escadas.objects.link(ob_piso_stone_1053_668_z_80)
col_03_pisos_escadas.objects.link(ob_piso_stone_1053_668_z_75)
col_03_pisos_escadas.objects.link(ob_piso_stone_pavers_1053_668_z_80)
col_03_pisos_escadas.objects.link(ob_piso_stone_1053_668_z_70)
col_03_pisos_escadas.objects.link(ob_piso_stone_1054_668_z_80)
col_03_pisos_escadas.objects.link(ob_piso_stone_1054_668_z_75)
col_03_pisos_escadas.objects.link(ob_piso_stone_pavers_1054_668_z_80)
col_03_pisos_escadas.objects.link(ob_piso_stone_1055_668_z_80)
col_03_pisos_escadas.objects.link(ob_piso_stone_pavers_1055_668_z_80)
col_03_pisos_escadas.objects.link(ob_piso_stone_pavers_1055_669_z_80)
col_03_pisos_escadas.objects.link(ob_piso_stone_pavers_1054_670_z_80)
col_03_pisos_escadas.objects.link(ob_piso_stone_pavers_1055_670_z_80)
col_03_pisos_escadas.objects.link(ob_piso_stone_pavers_1057_666_z_80)
col_03_pisos_escadas.objects.link(ob_piso_stone_pavers_1057_667_z_80)
col_03_pisos_escadas.objects.link(ob_piso_stone_pavers_1058_667_z_80)
col_03_pisos_escadas.objects.link(ob_piso_stone_pavers_1056_668_z_80)
col_03_pisos_escadas.objects.link(ob_piso_stone_pavers_1057_668_z_80)
col_03_pisos_escadas.objects.link(ob_piso_stone_pavers_1056_669_z_80)
col_03_pisos_escadas.objects.link(ob_piso_stone_pavers_1057_669_z_80)
col_03_pisos_escadas.objects.link(ob_escadas_corrim_os)
col_03_pisos_escadas.objects.link(ob_degrau_1054_668_z_70)
col_03_pisos_escadas.objects.link(ob_degrau_1056_668_z_80)

# ---- scene / render settings (as saved in the file)
scene.frame_start = 1; scene.frame_end = 250; scene.frame_set(1)
scene.render.engine = 'BLENDER_EEVEE_NEXT'
scene.render.bake_bias = 0.0
scene.render.bake_samples = 0
scene.cycles.sampling_pattern = 'TABULATED_SOBOL'
scene.eevee.use_volume_custom_range = False
bpy.context.view_layer.update()

# ---- added for rendering (the .blend has no active camera and no usable light): camera, sun + grey world if the file has none
cam_auto = bpy.data.cameras.new('AutoCamera')
cam_auto.lens = 50.0
cam_auto.sensor_width = 36.0
cam_auto.clip_end = 1000.0
ob_auto_camera = bpy.data.objects.new('AutoCamera', cam_auto)
scene.collection.objects.link(ob_auto_camera)
ob_auto_camera.location = (9.02983, -10.8358, 8.37387)
ob_auto_camera.rotation_euler = (1.09748, -7.21219e-08, 0.694738)
scene.camera = ob_auto_camera
light_auto_sun = bpy.data.lights.new('AutoSun', 'SUN')
light_auto_sun.energy = 3.0
light_auto_sun.angle = 0.0523599
ob_auto_sun = bpy.data.objects.new('AutoSun', light_auto_sun)
scene.collection.objects.link(ob_auto_sun)
ob_auto_sun.rotation_euler = (0.872665, 0.174533, 0.523599)
if scene.world is None:
    world_auto = bpy.data.worlds.new('AutoWorld')
    world_auto.color = (0.3, 0.3, 0.3)
    scene.world = world_auto
bpy.context.view_layer.update()
